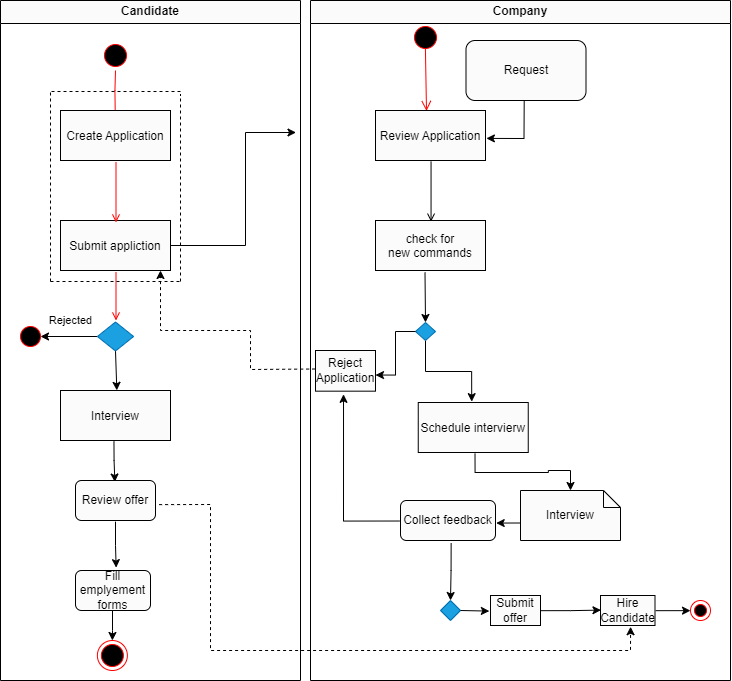

The diagram above was exported from draw.io. Its source (the exported page's mxGraphModel, read from the mxfile embedded in the PNG):
<mxGraphModel dx="1537" dy="773" grid="1" gridSize="10" guides="1" tooltips="1" connect="1" arrows="1" fold="1" page="1" pageScale="1" pageWidth="1169" pageHeight="826" background="none" math="0" shadow="0">
  <root>
    <mxCell id="0" />
    <mxCell id="1" parent="0" />
    <mxCell id="2" value="Candidate" style="swimlane;whiteSpace=wrap" parent="1" vertex="1">
      <mxGeometry x="190" y="30" width="300" height="680" as="geometry" />
    </mxCell>
    <mxCell id="5" value="" style="ellipse;shape=startState;fillColor=#000000;strokeColor=#ff0000;" parent="2" vertex="1">
      <mxGeometry x="100" y="40" width="30" height="30" as="geometry" />
    </mxCell>
    <mxCell id="6" value="" style="edgeStyle=elbowEdgeStyle;elbow=horizontal;verticalAlign=bottom;endArrow=open;endSize=8;strokeColor=#FF0000;endFill=1;rounded=0" parent="2" source="5" target="7" edge="1">
      <mxGeometry x="100" y="40" as="geometry">
        <mxPoint x="115" y="110" as="targetPoint" />
      </mxGeometry>
    </mxCell>
    <mxCell id="7" value="Create Application" style="" parent="2" vertex="1">
      <mxGeometry x="60" y="110" width="110" height="50" as="geometry" />
    </mxCell>
    <mxCell id="C1mRGKTw-M55P0SWY35E-48" value="" style="edgeStyle=orthogonalEdgeStyle;rounded=0;orthogonalLoop=1;jettySize=auto;html=1;" edge="1" parent="2" source="8">
      <mxGeometry relative="1" as="geometry">
        <mxPoint x="295.5" y="132" as="targetPoint" />
        <Array as="points">
          <mxPoint x="245" y="245" />
          <mxPoint x="245" y="132" />
        </Array>
      </mxGeometry>
    </mxCell>
    <mxCell id="8" value="Submit appliction" style="" parent="2" vertex="1">
      <mxGeometry x="60" y="220" width="110" height="50" as="geometry" />
    </mxCell>
    <mxCell id="9" value="" style="endArrow=open;strokeColor=#FF0000;endFill=1;rounded=0" parent="2" edge="1">
      <mxGeometry relative="1" as="geometry">
        <mxPoint x="115.5" y="162" as="sourcePoint" />
        <mxPoint x="115.5" y="222" as="targetPoint" />
      </mxGeometry>
    </mxCell>
    <mxCell id="C1mRGKTw-M55P0SWY35E-113" style="edgeStyle=orthogonalEdgeStyle;rounded=0;orthogonalLoop=1;jettySize=auto;html=1;entryX=0.492;entryY=0.038;entryDx=0;entryDy=0;entryPerimeter=0;strokeColor=#000000;exitX=0.486;exitY=1.021;exitDx=0;exitDy=0;exitPerimeter=0;" edge="1" parent="2" source="10" target="C1mRGKTw-M55P0SWY35E-107">
      <mxGeometry relative="1" as="geometry" />
    </mxCell>
    <mxCell id="10" value="Interview" style="" parent="2" vertex="1">
      <mxGeometry x="60" y="390" width="110" height="50" as="geometry" />
    </mxCell>
    <mxCell id="11" value="" style="endArrow=open;strokeColor=#FF0000;endFill=1;rounded=0" parent="2" edge="1">
      <mxGeometry relative="1" as="geometry">
        <mxPoint x="115.5" y="272" as="sourcePoint" />
        <mxPoint x="115.5" y="320" as="targetPoint" />
      </mxGeometry>
    </mxCell>
    <mxCell id="C1mRGKTw-M55P0SWY35E-54" value="&lt;div style=&quot;&quot;&gt;Rejected&lt;/div&gt;" style="edgeStyle=orthogonalEdgeStyle;rounded=0;orthogonalLoop=1;jettySize=auto;html=1;align=center;entryX=1;entryY=0.5;entryDx=0;entryDy=0;" edge="1" parent="2" source="C1mRGKTw-M55P0SWY35E-51" target="C1mRGKTw-M55P0SWY35E-59">
      <mxGeometry x="-0.0549" y="-16" relative="1" as="geometry">
        <mxPoint x="49.999841128622165" y="340.5882352941178" as="targetPoint" />
        <Array as="points" />
        <mxPoint as="offset" />
      </mxGeometry>
    </mxCell>
    <mxCell id="C1mRGKTw-M55P0SWY35E-104" style="edgeStyle=orthogonalEdgeStyle;rounded=0;orthogonalLoop=1;jettySize=auto;html=1;exitX=0.5;exitY=1;exitDx=0;exitDy=0;entryX=0.512;entryY=-0.003;entryDx=0;entryDy=0;entryPerimeter=0;strokeColor=#000000;" edge="1" parent="2" source="C1mRGKTw-M55P0SWY35E-51" target="10">
      <mxGeometry relative="1" as="geometry" />
    </mxCell>
    <mxCell id="C1mRGKTw-M55P0SWY35E-51" value="" style="rhombus;whiteSpace=wrap;html=1;fillColor=#1ba1e2;fontColor=#ffffff;strokeColor=#006EAF;" vertex="1" parent="2">
      <mxGeometry x="96.88" y="321.5" width="36.25" height="29" as="geometry" />
    </mxCell>
    <mxCell id="C1mRGKTw-M55P0SWY35E-44" value="" style="endArrow=none;dashed=1;html=1;rounded=0;" edge="1" parent="2">
      <mxGeometry width="50" height="50" relative="1" as="geometry">
        <mxPoint x="180" y="281" as="sourcePoint" />
        <mxPoint x="180" y="94" as="targetPoint" />
      </mxGeometry>
    </mxCell>
    <mxCell id="C1mRGKTw-M55P0SWY35E-43" value="" style="endArrow=none;dashed=1;html=1;rounded=0;" edge="1" parent="2">
      <mxGeometry width="50" height="50" relative="1" as="geometry">
        <mxPoint x="180" y="91" as="sourcePoint" />
        <mxPoint x="50" y="91" as="targetPoint" />
      </mxGeometry>
    </mxCell>
    <mxCell id="C1mRGKTw-M55P0SWY35E-45" value="" style="endArrow=none;dashed=1;html=1;rounded=0;" edge="1" parent="2">
      <mxGeometry width="50" height="50" relative="1" as="geometry">
        <mxPoint x="50" y="281" as="sourcePoint" />
        <mxPoint x="50" y="91" as="targetPoint" />
      </mxGeometry>
    </mxCell>
    <mxCell id="C1mRGKTw-M55P0SWY35E-46" value="" style="endArrow=none;dashed=1;html=1;rounded=0;" edge="1" parent="2">
      <mxGeometry width="50" height="50" relative="1" as="geometry">
        <mxPoint x="50" y="281" as="sourcePoint" />
        <mxPoint x="180" y="281" as="targetPoint" />
      </mxGeometry>
    </mxCell>
    <mxCell id="C1mRGKTw-M55P0SWY35E-59" value="" style="ellipse;whiteSpace=wrap;html=1;fillColor=#000000;strokeColor=#ff0000;fontColor=rgb(0, 0, 0);" vertex="1" parent="2">
      <mxGeometry x="20" y="326" width="20" height="20" as="geometry" />
    </mxCell>
    <mxCell id="C1mRGKTw-M55P0SWY35E-87" value="" style="endArrow=classic;html=1;rounded=0;strokeColor=#000000;dashed=1;exitX=-0.006;exitY=0.455;exitDx=0;exitDy=0;exitPerimeter=0;" edge="1" parent="2" source="C1mRGKTw-M55P0SWY35E-86">
      <mxGeometry width="50" height="50" relative="1" as="geometry">
        <mxPoint x="190" y="450" as="sourcePoint" />
        <mxPoint x="160" y="270" as="targetPoint" />
        <Array as="points">
          <mxPoint x="250" y="369" />
          <mxPoint x="250" y="330" />
          <mxPoint x="160" y="330" />
        </Array>
      </mxGeometry>
    </mxCell>
    <mxCell id="C1mRGKTw-M55P0SWY35E-112" style="edgeStyle=orthogonalEdgeStyle;rounded=0;orthogonalLoop=1;jettySize=auto;html=1;entryX=0.542;entryY=-0.072;entryDx=0;entryDy=0;entryPerimeter=0;strokeColor=#000000;exitX=0.5;exitY=1.029;exitDx=0;exitDy=0;exitPerimeter=0;" edge="1" parent="2" source="C1mRGKTw-M55P0SWY35E-107" target="C1mRGKTw-M55P0SWY35E-110">
      <mxGeometry relative="1" as="geometry" />
    </mxCell>
    <mxCell id="C1mRGKTw-M55P0SWY35E-107" value="Review offer" style="rounded=1;whiteSpace=wrap;html=1;" vertex="1" parent="2">
      <mxGeometry x="75" y="480" width="80" height="40" as="geometry" />
    </mxCell>
    <mxCell id="C1mRGKTw-M55P0SWY35E-110" value="Fill emplyement forms" style="rounded=1;whiteSpace=wrap;html=1;" vertex="1" parent="2">
      <mxGeometry x="75" y="570" width="75" height="40" as="geometry" />
    </mxCell>
    <mxCell id="C1mRGKTw-M55P0SWY35E-115" value="" style="ellipse;html=1;shape=endState;fillColor=#000000;strokeColor=#ff0000;" vertex="1" parent="2">
      <mxGeometry x="96.87999999999988" y="640" width="30" height="30" as="geometry" />
    </mxCell>
    <mxCell id="3" value="Company" style="swimlane;whiteSpace=wrap;" parent="1" vertex="1">
      <mxGeometry x="500" y="30" width="420" height="680" as="geometry" />
    </mxCell>
    <mxCell id="13" value="" style="ellipse;shape=startState;fillColor=#000000;strokeColor=#ff0000;" parent="3" vertex="1">
      <mxGeometry x="100" y="22" width="30" height="30" as="geometry" />
    </mxCell>
    <mxCell id="14" value="" style="edgeStyle=elbowEdgeStyle;elbow=horizontal;verticalAlign=bottom;endArrow=open;endSize=8;strokeColor=#FF0000;endFill=1;rounded=0;exitX=0.497;exitY=0.877;exitDx=0;exitDy=0;exitPerimeter=0;entryX=0.462;entryY=0.01;entryDx=0;entryDy=0;entryPerimeter=0;" parent="3" source="13" target="15" edge="1">
      <mxGeometry x="40" y="20" as="geometry">
        <mxPoint x="85.5" y="82" as="targetPoint" />
        <Array as="points">
          <mxPoint x="116" y="82" />
        </Array>
      </mxGeometry>
    </mxCell>
    <mxCell id="15" value="Review Application" style="" parent="3" vertex="1">
      <mxGeometry x="65" y="110" width="110" height="50" as="geometry" />
    </mxCell>
    <mxCell id="16" value="check for &#10;new commands" style="" parent="3" vertex="1">
      <mxGeometry x="65" y="220" width="110" height="50" as="geometry" />
    </mxCell>
    <mxCell id="17" value="" style="endArrow=open;strokeColor=#000000;endFill=1;rounded=0;entryX=0.505;entryY=0.023;entryDx=0;entryDy=0;entryPerimeter=0;exitX=0.505;exitY=1.023;exitDx=0;exitDy=0;exitPerimeter=0;" parent="3" source="15" target="16" edge="1">
      <mxGeometry relative="1" as="geometry">
        <mxPoint x="120.5" y="162" as="sourcePoint" />
        <mxPoint x="75.5" y="222" as="targetPoint" />
      </mxGeometry>
    </mxCell>
    <mxCell id="C1mRGKTw-M55P0SWY35E-89" style="edgeStyle=orthogonalEdgeStyle;rounded=0;orthogonalLoop=1;jettySize=auto;html=1;entryX=0.5;entryY=0;entryDx=0;entryDy=0;entryPerimeter=0;strokeColor=#000000;exitX=0.516;exitY=1.023;exitDx=0;exitDy=0;exitPerimeter=0;" edge="1" parent="3" source="18" target="31">
      <mxGeometry relative="1" as="geometry" />
    </mxCell>
    <mxCell id="18" value="Schedule intervierw" style="" parent="3" vertex="1">
      <mxGeometry x="107.75" y="402" width="110" height="50" as="geometry" />
    </mxCell>
    <mxCell id="31" value="Interview" style="shape=note;whiteSpace=wrap;size=17" parent="3" vertex="1">
      <mxGeometry x="210" y="490" width="100" height="50" as="geometry" />
    </mxCell>
    <mxCell id="C1mRGKTw-M55P0SWY35E-63" value="Request" style="rounded=1;whiteSpace=wrap;html=1;" vertex="1" parent="3">
      <mxGeometry x="155.5" y="40" width="120" height="60" as="geometry" />
    </mxCell>
    <mxCell id="C1mRGKTw-M55P0SWY35E-65" value="" style="endArrow=classic;html=1;rounded=0;entryX=1.008;entryY=0.558;entryDx=0;entryDy=0;entryPerimeter=0;exitX=0.485;exitY=1.004;exitDx=0;exitDy=0;exitPerimeter=0;" edge="1" parent="3" source="C1mRGKTw-M55P0SWY35E-63" target="15">
      <mxGeometry width="50" height="50" relative="1" as="geometry">
        <mxPoint x="95.5" y="172" as="sourcePoint" />
        <mxPoint x="145.5" y="122" as="targetPoint" />
        <Array as="points">
          <mxPoint x="213.5" y="138" />
        </Array>
      </mxGeometry>
    </mxCell>
    <mxCell id="C1mRGKTw-M55P0SWY35E-88" style="edgeStyle=orthogonalEdgeStyle;rounded=0;orthogonalLoop=1;jettySize=auto;html=1;exitX=0.5;exitY=1;exitDx=0;exitDy=0;entryX=0.486;entryY=-0.017;entryDx=0;entryDy=0;entryPerimeter=0;strokeColor=#000000;" edge="1" parent="3" source="C1mRGKTw-M55P0SWY35E-79" target="18">
      <mxGeometry relative="1" as="geometry" />
    </mxCell>
    <mxCell id="C1mRGKTw-M55P0SWY35E-79" value="" style="rhombus;whiteSpace=wrap;html=1;fillColor=#1ba1e2;strokeColor=#006EAF;fontColor=#ffffff;" vertex="1" parent="3">
      <mxGeometry x="105" y="322" width="20" height="18" as="geometry" />
    </mxCell>
    <mxCell id="C1mRGKTw-M55P0SWY35E-83" value="" style="endArrow=classic;html=1;rounded=0;exitX=0.45;exitY=1.037;exitDx=0;exitDy=0;exitPerimeter=0;entryX=0.5;entryY=0;entryDx=0;entryDy=0;" edge="1" parent="3" source="16" target="C1mRGKTw-M55P0SWY35E-79">
      <mxGeometry width="50" height="50" relative="1" as="geometry">
        <mxPoint x="115.5" y="282" as="sourcePoint" />
        <mxPoint x="165.5" y="232" as="targetPoint" />
      </mxGeometry>
    </mxCell>
    <mxCell id="C1mRGKTw-M55P0SWY35E-94" value="" style="edgeStyle=orthogonalEdgeStyle;rounded=0;orthogonalLoop=1;jettySize=auto;html=1;strokeColor=#000000;entryX=0.5;entryY=0;entryDx=0;entryDy=0;exitX=0.533;exitY=1.068;exitDx=0;exitDy=0;exitPerimeter=0;" edge="1" parent="3" source="C1mRGKTw-M55P0SWY35E-92" target="C1mRGKTw-M55P0SWY35E-95">
      <mxGeometry relative="1" as="geometry">
        <mxPoint x="133.75000000000023" y="600.0000000000002" as="targetPoint" />
      </mxGeometry>
    </mxCell>
    <mxCell id="C1mRGKTw-M55P0SWY35E-103" style="edgeStyle=orthogonalEdgeStyle;rounded=0;orthogonalLoop=1;jettySize=auto;html=1;entryX=0.467;entryY=1.078;entryDx=0;entryDy=0;entryPerimeter=0;strokeColor=#000000;exitX=-0.011;exitY=0.513;exitDx=0;exitDy=0;exitPerimeter=0;" edge="1" parent="3" source="C1mRGKTw-M55P0SWY35E-92" target="C1mRGKTw-M55P0SWY35E-86">
      <mxGeometry relative="1" as="geometry" />
    </mxCell>
    <mxCell id="C1mRGKTw-M55P0SWY35E-92" value="Collect feedback" style="rounded=1;whiteSpace=wrap;html=1;" vertex="1" parent="3">
      <mxGeometry x="90" y="500" width="95" height="40" as="geometry" />
    </mxCell>
    <mxCell id="C1mRGKTw-M55P0SWY35E-91" style="edgeStyle=orthogonalEdgeStyle;rounded=0;orthogonalLoop=1;jettySize=auto;html=1;strokeColor=#000000;entryX=1.007;entryY=0.546;entryDx=0;entryDy=0;entryPerimeter=0;exitX=-0.003;exitY=0.65;exitDx=0;exitDy=0;exitPerimeter=0;" edge="1" parent="3" source="31" target="C1mRGKTw-M55P0SWY35E-92">
      <mxGeometry relative="1" as="geometry">
        <mxPoint x="180" y="570" as="targetPoint" />
      </mxGeometry>
    </mxCell>
    <mxCell id="C1mRGKTw-M55P0SWY35E-95" value="" style="rhombus;whiteSpace=wrap;html=1;fillColor=#1ba1e2;fontColor=#ffffff;strokeColor=#006EAF;" vertex="1" parent="3">
      <mxGeometry x="130" y="600" width="20" height="20" as="geometry" />
    </mxCell>
    <mxCell id="C1mRGKTw-M55P0SWY35E-118" style="edgeStyle=orthogonalEdgeStyle;rounded=0;orthogonalLoop=1;jettySize=auto;html=1;entryX=0.009;entryY=0.487;entryDx=0;entryDy=0;entryPerimeter=0;strokeColor=#000000;exitX=0.985;exitY=0.506;exitDx=0;exitDy=0;exitPerimeter=0;" edge="1" parent="3" source="C1mRGKTw-M55P0SWY35E-98" target="C1mRGKTw-M55P0SWY35E-100">
      <mxGeometry relative="1" as="geometry" />
    </mxCell>
    <mxCell id="C1mRGKTw-M55P0SWY35E-98" value="Submit offer" style="rounded=0;whiteSpace=wrap;html=1;" vertex="1" parent="3">
      <mxGeometry x="180" y="595" width="50" height="30" as="geometry" />
    </mxCell>
    <mxCell id="C1mRGKTw-M55P0SWY35E-99" value="" style="endArrow=classic;html=1;rounded=0;strokeColor=#000000;exitX=1;exitY=0.5;exitDx=0;exitDy=0;entryX=-0.023;entryY=0.52;entryDx=0;entryDy=0;entryPerimeter=0;" edge="1" parent="3" source="C1mRGKTw-M55P0SWY35E-95" target="C1mRGKTw-M55P0SWY35E-98">
      <mxGeometry width="50" height="50" relative="1" as="geometry">
        <mxPoint x="160" y="590" as="sourcePoint" />
        <mxPoint x="210" y="540" as="targetPoint" />
      </mxGeometry>
    </mxCell>
    <mxCell id="C1mRGKTw-M55P0SWY35E-100" value="Hire Candidate" style="whiteSpace=wrap;html=1;fillColor=rgb(251, 251, 251);rounded=0;" vertex="1" parent="3">
      <mxGeometry x="290" y="595" width="54.5" height="30" as="geometry" />
    </mxCell>
    <mxCell id="C1mRGKTw-M55P0SWY35E-86" value="Reject Application" style="rounded=0;whiteSpace=wrap;html=1;" vertex="1" parent="3">
      <mxGeometry x="5" y="350" width="60" height="40.67" as="geometry" />
    </mxCell>
    <mxCell id="C1mRGKTw-M55P0SWY35E-102" style="edgeStyle=orthogonalEdgeStyle;rounded=0;orthogonalLoop=1;jettySize=auto;html=1;exitX=0;exitY=0.5;exitDx=0;exitDy=0;strokeColor=#000000;entryX=1;entryY=0.603;entryDx=0;entryDy=0;entryPerimeter=0;" edge="1" parent="3" source="C1mRGKTw-M55P0SWY35E-79" target="C1mRGKTw-M55P0SWY35E-86">
      <mxGeometry relative="1" as="geometry">
        <mxPoint x="90" y="430" as="targetPoint" />
      </mxGeometry>
    </mxCell>
    <mxCell id="C1mRGKTw-M55P0SWY35E-121" value="" style="ellipse;html=1;shape=endState;fillColor=#000000;strokeColor=#ff0000;" vertex="1" parent="3">
      <mxGeometry x="380" y="600" width="20" height="20" as="geometry" />
    </mxCell>
    <mxCell id="C1mRGKTw-M55P0SWY35E-114" style="edgeStyle=orthogonalEdgeStyle;rounded=0;orthogonalLoop=1;jettySize=auto;html=1;strokeColor=#000000;" edge="1" parent="1" target="C1mRGKTw-M55P0SWY35E-115">
      <mxGeometry relative="1" as="geometry">
        <mxPoint x="302.4999999999999" y="670" as="targetPoint" />
        <mxPoint x="302" y="640" as="sourcePoint" />
      </mxGeometry>
    </mxCell>
    <mxCell id="C1mRGKTw-M55P0SWY35E-116" value="" style="endArrow=classic;html=1;rounded=0;strokeColor=#000000;exitX=1.045;exitY=0.603;exitDx=0;exitDy=0;exitPerimeter=0;entryX=0.552;entryY=1.041;entryDx=0;entryDy=0;entryPerimeter=0;dashed=1;" edge="1" parent="1" source="C1mRGKTw-M55P0SWY35E-107" target="C1mRGKTw-M55P0SWY35E-100">
      <mxGeometry width="50" height="50" relative="1" as="geometry">
        <mxPoint x="360" y="540" as="sourcePoint" />
        <mxPoint x="410" y="490" as="targetPoint" />
        <Array as="points">
          <mxPoint x="400" y="534" />
          <mxPoint x="400" y="680" />
          <mxPoint x="580" y="680" />
          <mxPoint x="820" y="680" />
        </Array>
      </mxGeometry>
    </mxCell>
    <mxCell id="C1mRGKTw-M55P0SWY35E-119" style="edgeStyle=orthogonalEdgeStyle;rounded=0;orthogonalLoop=1;jettySize=auto;html=1;strokeColor=#000000;exitX=1.011;exitY=0.506;exitDx=0;exitDy=0;exitPerimeter=0;" edge="1" parent="1" source="C1mRGKTw-M55P0SWY35E-100">
      <mxGeometry relative="1" as="geometry">
        <mxPoint x="880" y="640" as="targetPoint" />
        <mxPoint x="850" y="640" as="sourcePoint" />
      </mxGeometry>
    </mxCell>
  </root>
</mxGraphModel>